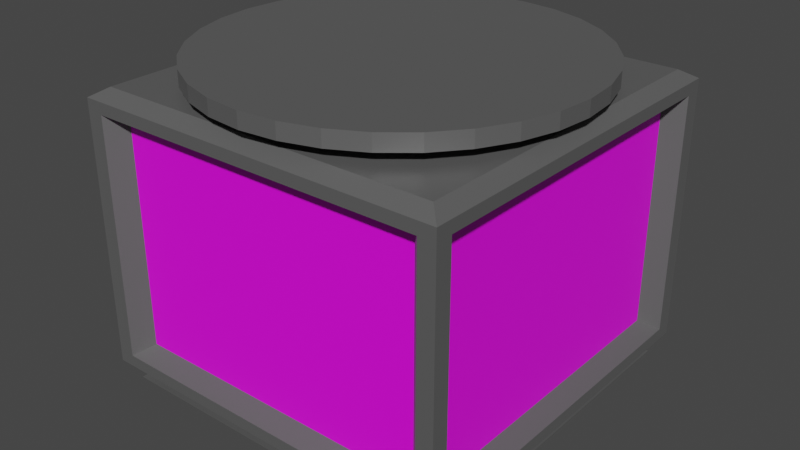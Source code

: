 # Source: skeletalmuscular.blend  (saved by Blender 3.4.6; exported with 4.5.12 LTS)
import bpy
from mathutils import Matrix  # noqa: F401  (used for matrix-valued properties, if any)

bpy.ops.wm.read_factory_settings(use_empty=True)
scene = bpy.context.scene
scene.name = 'Scene'

# ---- collections
col_collection = bpy.data.collections.new('Collection'); scene.collection.children.link(col_collection)

# ---- images (referenced by path relative to the original .blend; pixels are not part of the script)
import os
ASSET_DIR = os.environ.get("B2B_ASSET_DIR", "")  # directory of the original .blend (textures are referenced by path, not embedded)
HERE = os.path.dirname(os.path.abspath(__file__))  # packed textures are extracted next to this script under _unpacked/

def load_image(name, relpath, width, height, colorspace="sRGB"):
    """Load a texture the original file referenced (path relative to the .blend, or extracted next to this script)."""
    p = next((c for c in (os.path.join(HERE, relpath), os.path.join(ASSET_DIR, relpath)) if relpath and os.path.exists(c)), "")
    if p:
        img = bpy.data.images.load(p, check_existing=True)
        img.name = name
    else:  # same state as the original file: an image datablock whose file is absent (Cycles renders it pink)
        img = bpy.data.images.new(name, width, height)
        img.source = "FILE"
        img.filepath = "//" + (relpath or name)
    img.colorspace_settings.name = colorspace
    return img
img_669_jpg = load_image('669.jpg', '669.jpg', 1024, 1024, 'sRGB')

# ---- materials (node trees are filled in below, after node groups)
mat_material_001 = bpy.data.materials.new('Material.001')
mat_material_001.use_transparent_shadow = False
mat_material_002 = bpy.data.materials.new('Material.002')
mat_material_002.use_transparent_shadow = False

# ---- material node trees
mat_material_001.use_nodes = True; mat_material_001.node_tree.nodes.clear()
_N = mat_material_001.node_tree.nodes; _L = mat_material_001.node_tree.links
n0 = _N.new('ShaderNodeBsdfPrincipled'); n0.name = 'Principled BSDF'; n0.location = (10, 300)
n0.distribution = 'GGX'
n0.subsurface_method = 'RANDOM_WALK_SKIN'
n0.inputs[0].default_value = (0.2067, 0.2067, 0.2067, 1.0)
n0.inputs[1].default_value = 0.578
n0.inputs[3].default_value = 1.45
n0.inputs[27].default_value = (0.0, 0.0, 0.0, 1.0)
n0.inputs[28].default_value = 1.0
n1 = _N.new('ShaderNodeOutputMaterial'); n1.name = 'Material Output'; n1.location = (300, 300)
_L.new(n0.outputs[0], n1.inputs[0])
n1.is_active_output = True
mat_material_002.use_nodes = True; mat_material_002.node_tree.nodes.clear()
_N = mat_material_002.node_tree.nodes; _L = mat_material_002.node_tree.links
n0 = _N.new('ShaderNodeBsdfPrincipled'); n0.name = 'Principled BSDF'; n0.location = (10, 300)
n0.distribution = 'GGX'
n0.subsurface_method = 'RANDOM_WALK_SKIN'
n0.inputs[3].default_value = 1.45
n0.inputs[27].default_value = (0.0, 0.0, 0.0, 1.0)
n0.inputs[28].default_value = 1.0
n1 = _N.new('ShaderNodeOutputMaterial'); n1.name = 'Material Output'; n1.location = (300, 300)
n2 = _N.new('ShaderNodeTexImage'); n2.name = 'Image Texture'; n2.location = (-280, 275)
n2.image = img_669_jpg
_L.new(n0.outputs[0], n1.inputs[0])
_L.new(n2.outputs[0], n0.inputs[0])
n1.is_active_output = True

# ---- world
world_world = bpy.data.worlds.new('World'); scene.world = world_world
world_world.use_nodes = True; world_world.node_tree.nodes.clear()
_N = world_world.node_tree.nodes; _L = world_world.node_tree.links
n0 = _N.new('ShaderNodeOutputWorld'); n0.name = 'World Output'; n0.location = (300, 300)
n1 = _N.new('ShaderNodeBackground'); n1.name = 'Background'; n1.location = (10, 300)
n1.inputs[0].default_value = (0.05088, 0.05088, 0.05088, 1.0)
_L.new(n1.outputs[0], n0.inputs[0])
n0.is_active_output = True
world_world.color = (0.05088, 0.05088, 0.05088)
world_world.use_sun_shadow = False
world_world.sun_shadow_jitter_overblur = 0.0

# ---- meshes
me_cube_001 = bpy.data.meshes.new('Cube.001')
me_cube_001.from_pydata([(-1.0, -1.0, -1.0), (-1.0, -1.0, 1.0), (-1.0, 1.0, -1.0), (-1.0, 1.0, 1.0), (1.0, -1.0, -1.0), (1.0, -1.0, 1.0), (1.0, 1.0, -1.0), (1.0, 1.0, 1.0), (-1.0, -0.9108, -0.9108), (-1.0, -0.9108, 0.9108), (-1.0, 0.9108, 0.9108), (-1.0, 0.9108, -0.9108), (-0.9108, 1.0, -0.9108), (-0.9108, 1.0, 0.9108), (0.9108, 1.0, 0.9108), (0.9108, 1.0, -0.9108), (1.0, 0.9108, -0.9108), (1.0, 0.9108, 0.9108), (1.0, -0.9108, 0.9108), (1.0, -0.9108, -0.9108), (0.9108, -1.0, -0.9108), (0.9108, -1.0, 0.9108), (-0.9108, -1.0, 0.9108), (-0.9108, -1.0, -0.9108), (-0.9084, -0.8274, 0.8274), (-0.9084, -0.8274, -0.8274), (-0.9084, 0.8274, 0.8274), (-0.9084, 0.8274, -0.8274), (-0.8274, 0.9084, 0.8274), (-0.8274, 0.9084, -0.8274), (0.8274, 0.9084, 0.8274), (0.8274, 0.9084, -0.8274), (0.9084, 0.8274, 0.8274), (0.9084, 0.8274, -0.8274), (0.9084, -0.8274, 0.8274), (0.9084, -0.8274, -0.8274), (0.8274, -0.9084, 0.8274), (0.8274, -0.9084, -0.8274), (-0.8274, -0.9084, 0.8274), (-0.8274, -0.9084, -0.8274), (-0.923, -0.923, 1.067), (-0.923, 0.923, 1.067), (0.923, 0.923, 1.067), (0.923, -0.923, 1.067), (-0.9377, 0.9377, -1.093), (-0.9377, -0.9377, -1.093), (0.9377, 0.9377, -1.093), (0.9377, -0.9377, -1.093), (-0.9377, 0.9377, -1.155), (-0.9377, -0.9377, -1.155), (0.9377, 0.9377, -1.155), (0.9377, -0.9377, -1.155), (-0.84, 0.84, -1.275), (-0.84, -0.84, -1.275), (0.84, 0.84, -1.275), (0.84, -0.84, -1.275), (0.0, 1.0, 1.146), (0.0, 1.0, 1.264), (0.1951, 0.9808, 1.146), (0.1951, 0.9808, 1.264), (0.3827, 0.9239, 1.146), (0.3827, 0.9239, 1.264), (0.5556, 0.8315, 1.146), (0.5556, 0.8315, 1.264), (0.7071, 0.7071, 1.146), (0.7071, 0.7071, 1.264), (0.8315, 0.5556, 1.146), (0.8315, 0.5556, 1.264), (0.9239, 0.3827, 1.146), (0.9239, 0.3827, 1.264), (0.9808, 0.1951, 1.146), (0.9808, 0.1951, 1.264), (1.0, 0.0, 1.146), (1.0, 0.0, 1.264), (0.9808, -0.1951, 1.146), (0.9808, -0.1951, 1.264), (0.9239, -0.3827, 1.146), (0.9239, -0.3827, 1.264), (0.8315, -0.5556, 1.146), (0.8315, -0.5556, 1.264), (0.7071, -0.7071, 1.146), (0.7071, -0.7071, 1.264), (0.5556, -0.8315, 1.146), (0.5556, -0.8315, 1.264), (0.3827, -0.9239, 1.146), (0.3827, -0.9239, 1.264), (0.1951, -0.9808, 1.146), (0.1951, -0.9808, 1.264), (0.0, -1.0, 1.146), (0.0, -1.0, 1.264), (-0.1951, -0.9808, 1.146), (-0.1951, -0.9808, 1.264), (-0.3827, -0.9239, 1.146), (-0.3827, -0.9239, 1.264), (-0.5556, -0.8315, 1.146), (-0.5556, -0.8315, 1.264), (-0.7071, -0.7071, 1.146), (-0.7071, -0.7071, 1.264), (-0.8315, -0.5556, 1.146), (-0.8315, -0.5556, 1.264), (-0.9239, -0.3827, 1.146), (-0.9239, -0.3827, 1.264), (-0.9808, -0.1951, 1.146), (-0.9808, -0.1951, 1.264), (-1.0, 0.0, 1.146), (-1.0, 0.0, 1.264), (-0.9808, 0.1951, 1.146), (-0.9808, 0.1951, 1.264), (-0.9239, 0.3827, 1.146), (-0.9239, 0.3827, 1.264), (-0.8315, 0.5556, 1.146), (-0.8315, 0.5556, 1.264), (-0.7071, 0.7071, 1.146), (-0.7071, 0.7071, 1.264), (-0.5556, 0.8315, 1.146), (-0.5556, 0.8315, 1.264), (-0.3827, 0.9239, 1.146), (-0.3827, 0.9239, 1.264), (-0.1951, 0.9808, 1.146), (-0.1951, 0.9808, 1.264)], [], [(4, 0, 45, 47), (5, 7, 42, 43), (8, 9, 24, 25), (1, 9, 8, 0), (3, 10, 9, 1), (2, 11, 10, 3), (0, 8, 11, 2), (23, 20, 37, 39), (3, 13, 12, 2), (7, 14, 13, 3), (6, 15, 14, 7), (2, 12, 15, 6), (19, 16, 33, 35), (7, 17, 16, 6), (5, 18, 17, 7), (4, 19, 18, 5), (6, 16, 19, 4), (22, 23, 39, 38), (5, 21, 20, 4), (1, 22, 21, 5), (0, 23, 22, 1), (4, 20, 23, 0), (25, 24, 26, 27), (29, 28, 30, 31), (33, 32, 34, 35), (37, 36, 38, 39), (12, 13, 28, 29), (9, 10, 26, 24), (16, 17, 32, 33), (13, 14, 30, 28), (20, 21, 36, 37), (10, 11, 27, 26), (17, 18, 34, 32), (14, 15, 31, 30), (21, 22, 38, 36), (11, 8, 25, 27), (18, 19, 35, 34), (15, 12, 29, 31), (42, 41, 40, 43), (3, 1, 40, 41), (1, 5, 43, 40), (7, 3, 41, 42), (44, 46, 47, 45), (2, 6, 46, 44), (0, 2, 44, 45), (6, 4, 47, 46), (48, 49, 51, 50), (52, 54, 55, 53), (50, 51, 55, 54), (49, 48, 52, 53), (51, 49, 53, 55), (48, 50, 54, 52), (56, 57, 59, 58), (58, 59, 61, 60), (60, 61, 63, 62), (62, 63, 65, 64), (64, 65, 67, 66), (66, 67, 69, 68), (68, 69, 71, 70), (70, 71, 73, 72), (72, 73, 75, 74), (74, 75, 77, 76), (76, 77, 79, 78), (78, 79, 81, 80), (80, 81, 83, 82), (82, 83, 85, 84), (84, 85, 87, 86), (86, 87, 89, 88), (88, 89, 91, 90), (90, 91, 93, 92), (92, 93, 95, 94), (94, 95, 97, 96), (96, 97, 99, 98), (98, 99, 101, 100), (100, 101, 103, 102), (102, 103, 105, 104), (104, 105, 107, 106), (106, 107, 109, 108), (108, 109, 111, 110), (110, 111, 113, 112), (112, 113, 115, 114), (114, 115, 117, 116), (59, 57, 119, 117, 115, 113, 111, 109, 107, 105, 103, 101, 99, 97, 95, 93, 91, 89, 87, 85, 83, 81, 79, 77, 75, 73, 71, 69, 67, 65, 63, 61), (116, 117, 119, 118), (118, 119, 57, 56), (56, 58, 60, 62, 64, 66, 68, 70, 72, 74, 76, 78, 80, 82, 84, 86, 88, 90, 92, 94, 96, 98, 100, 102, 104, 106, 108, 110, 112, 114, 116, 118)])
me_cube_001.polygons.foreach_set('material_index', [0, 0, 0, 0, 0, 0, 0, 0, 0, 0, 0, 0, 0, 0, 0, 0, 0, 0, 0, 0, 0, 0, 1, 1, 1, 1, 0, 0, 0, 0, 0, 0, 0, 0, 0, 0, 0, 0, 0, 0, 0, 0, 0, 0, 0, 0, 0, 0, 0, 0, 0, 0, 0, 0, 0, 0, 0, 0, 0, 0, 0, 0, 0, 0, 0, 0, 0, 0, 0, 0, 0, 0, 0, 0, 0, 0, 0, 0, 0, 0, 0, 0, 0, 0, 0, 0])
_uv = me_cube_001.uv_layers.new(name='UVMap')
_uv.uv.foreach_set('vector', [0.375, 0.75, 0.375, 1.0, 0.375, 1.0, 0.375, 0.75, 0.625, 0.75, 0.625, 0.5, 0.625, 0.5, 0.625, 0.75, 0.375, 0.0, 0.625, 0.0, 0.625, 0.0, 0.375, 0.0, 0.625, 0.0, 0.625, 0.0, 0.375, 0.0, 0.375, 0.0, 0.625, 0.25, 0.625, 0.25, 0.625, 0.0, 0.625, 0.0, 0.375, 0.25, 0.375, 0.25, 0.625, 0.25, 0.625, 0.25, 0.375, 0.0, 0.375, 0.0, 0.375, 0.25, 0.375, 0.25, 0.375, 1.0, 0.375, 0.75, 0.375, 0.75, 0.375, 1.0, 0.625, 0.25, 0.625, 0.25, 0.375, 0.25, 0.375, 0.25, 0.625, 0.5, 0.625, 0.5, 0.625, 0.25, 0.625, 0.25, 0.375, 0.5, 0.375, 0.5, 0.625, 0.5, 0.625, 0.5, 0.375, 0.25, 0.375, 0.25, 0.375, 0.5, 0.375, 0.5, 0.375, 0.75, 0.375, 0.5, 0.375, 0.5, 0.375, 0.75, 0.625, 0.5, 0.625, 0.5, 0.375, 0.5, 0.375, 0.5, 0.625, 0.75, 0.625, 0.75, 0.625, 0.5, 0.625, 0.5, 0.375, 0.75, 0.375, 0.75, 0.625, 0.75, 0.625, 0.75, 0.375, 0.5, 0.375, 0.5, 0.375, 0.75, 0.375, 0.75, 0.625, 1.0, 0.375, 1.0, 0.375, 1.0, 0.625, 1.0, 0.625, 0.75, 0.625, 0.75, 0.375, 0.75, 0.375, 0.75, 0.625, 1.0, 0.625, 1.0, 0.625, 0.75, 0.625, 0.75, 0.375, 1.0, 0.375, 1.0, 0.625, 1.0, 0.625, 1.0, 0.375, 0.75, 0.375, 0.75, 0.375, 1.0, 0.375, 1.0, 0.9918, 0.007443, 0.9918, 0.9938, 0.008249, 0.9938, 0.008249, 0.007443, 0.9893, 0.0008438, 0.9893, 0.9987, 0.01068, 0.9987, 0.01068, 0.000844, 0.9907, 0.003488, 0.9907, 1.004, 0.0106, 1.004, 0.0106, 0.003489, 0.9999, -0.003015, 0.9999, 1.005, 0.003971, 1.005, 0.003971, -0.003015, 0.375, 0.25, 0.625, 0.25, 0.625, 0.25, 0.375, 0.25, 0.625, 0.0, 0.625, 0.25, 0.625, 0.25, 0.625, 0.0, 0.375, 0.5, 0.625, 0.5, 0.625, 0.5, 0.375, 0.5, 0.625, 0.25, 0.625, 0.5, 0.625, 0.5, 0.625, 0.25, 0.375, 0.75, 0.625, 0.75, 0.625, 0.75, 0.375, 0.75, 0.625, 0.25, 0.375, 0.25, 0.375, 0.25, 0.625, 0.25, 0.625, 0.5, 0.625, 0.75, 0.625, 0.75, 0.625, 0.5, 0.625, 0.5, 0.375, 0.5, 0.375, 0.5, 0.625, 0.5, 0.625, 0.75, 0.625, 1.0, 0.625, 1.0, 0.625, 0.75, 0.375, 0.25, 0.375, 0.0, 0.375, 0.0, 0.375, 0.25, 0.625, 0.75, 0.375, 0.75, 0.375, 0.75, 0.625, 0.75, 0.375, 0.5, 0.375, 0.25, 0.375, 0.25, 0.375, 0.5, 0.625, 0.5, 0.875, 0.5, 0.875, 0.75, 0.625, 0.75, 0.625, 0.25, 0.625, 0.0, 0.625, 0.0, 0.625, 0.25, 0.625, 1.0, 0.625, 0.75, 0.625, 0.75, 0.625, 1.0, 0.625, 0.5, 0.625, 0.25, 0.625, 0.25, 0.625, 0.5, 0.125, 0.5, 0.375, 0.5, 0.375, 0.75, 0.125, 0.75, 0.375, 0.25, 0.375, 0.5, 0.375, 0.5, 0.375, 0.25, 0.375, 0.0, 0.375, 0.25, 0.375, 0.25, 0.375, 0.0, 0.375, 0.5, 0.375, 0.75, 0.375, 0.75, 0.375, 0.5, 0.125, 0.5, 0.125, 0.75, 0.375, 0.75, 0.375, 0.5, 0.125, 0.5, 0.375, 0.5, 0.375, 0.75, 0.125, 0.75, 0.375, 0.5, 0.375, 0.75, 0.375, 0.75, 0.375, 0.5, 0.125, 0.75, 0.125, 0.5, 0.125, 0.5, 0.125, 0.75, 0.375, 0.75, 0.125, 0.75, 0.125, 0.75, 0.375, 0.75, 0.125, 0.5, 0.375, 0.5, 0.375, 0.5, 0.125, 0.5, 1.0, 0.5, 1.0, 1.0, 0.9688, 1.0, 0.9688, 0.5, 0.9688, 0.5, 0.9688, 1.0, 0.9375, 1.0, 0.9375, 0.5, 0.9375, 0.5, 0.9375, 1.0, 0.9062, 1.0, 0.9062, 0.5, 0.9062, 0.5, 0.9062, 1.0, 0.875, 1.0, 0.875, 0.5, 0.875, 0.5, 0.875, 1.0, 0.8438, 1.0, 0.8438, 0.5, 0.8438, 0.5, 0.8438, 1.0, 0.8125, 1.0, 0.8125, 0.5, 0.8125, 0.5, 0.8125, 1.0, 0.7812, 1.0, 0.7812, 0.5, 0.7812, 0.5, 0.7812, 1.0, 0.75, 1.0, 0.75, 0.5, 0.75, 0.5, 0.75, 1.0, 0.7188, 1.0, 0.7188, 0.5, 0.7188, 0.5, 0.7188, 1.0, 0.6875, 1.0, 0.6875, 0.5, 0.6875, 0.5, 0.6875, 1.0, 0.6562, 1.0, 0.6562, 0.5, 0.6562, 0.5, 0.6562, 1.0, 0.625, 1.0, 0.625, 0.5, 0.625, 0.5, 0.625, 1.0, 0.5938, 1.0, 0.5938, 0.5, 0.5938, 0.5, 0.5938, 1.0, 0.5625, 1.0, 0.5625, 0.5, 0.5625, 0.5, 0.5625, 1.0, 0.5312, 1.0, 0.5312, 0.5, 0.5312, 0.5, 0.5312, 1.0, 0.5, 1.0, 0.5, 0.5, 0.5, 0.5, 0.5, 1.0, 0.4688, 1.0, 0.4688, 0.5, 0.4688, 0.5, 0.4688, 1.0, 0.4375, 1.0, 0.4375, 0.5, 0.4375, 0.5, 0.4375, 1.0, 0.4062, 1.0, 0.4062, 0.5, 0.4062, 0.5, 0.4062, 1.0, 0.375, 1.0, 0.375, 0.5, 0.375, 0.5, 0.375, 1.0, 0.3438, 1.0, 0.3438, 0.5, 0.3438, 0.5, 0.3438, 1.0, 0.3125, 1.0, 0.3125, 0.5, 0.3125, 0.5, 0.3125, 1.0, 0.2812, 1.0, 0.2812, 0.5, 0.2812, 0.5, 0.2812, 1.0, 0.25, 1.0, 0.25, 0.5, 0.25, 0.5, 0.25, 1.0, 0.2188, 1.0, 0.2188, 0.5, 0.2188, 0.5, 0.2188, 1.0, 0.1875, 1.0, 0.1875, 0.5, 0.1875, 0.5, 0.1875, 1.0, 0.1562, 1.0, 0.1562, 0.5, 0.1562, 0.5, 0.1562, 1.0, 0.125, 1.0, 0.125, 0.5, 0.125, 0.5, 0.125, 1.0, 0.09375, 1.0, 0.09375, 0.5, 0.09375, 0.5, 0.09375, 1.0, 0.0625, 1.0, 0.0625, 0.5, 0.2968, 0.4854, 0.25, 0.49, 0.2032, 0.4854, 0.1582, 0.4717, 0.1167, 0.4496, 0.08029, 0.4197, 0.05045, 0.3833, 0.02827, 0.3418, 0.01461, 0.2968, 0.01, 0.25, 0.01461, 0.2032, 0.02827, 0.1582, 0.05045, 0.1167, 0.08029, 0.08029, 0.1167, 0.05045, 0.1582, 0.02827, 0.2032, 0.01461, 0.25, 0.01, 0.2968, 0.01461, 0.3418, 0.02827, 0.3833, 0.05045, 0.4197, 0.08029, 0.4496, 0.1167, 0.4717, 0.1582, 0.4854, 0.2032, 0.49, 0.25, 0.4854, 0.2968, 0.4717, 0.3418, 0.4496, 0.3833, 0.4197, 0.4197, 0.3833, 0.4496, 0.3418, 0.4717, 0.0625, 0.5, 0.0625, 1.0, 0.03125, 1.0, 0.03125, 0.5, 0.03125, 0.5, 0.03125, 1.0, 0.0, 1.0, 0.0, 0.5, 0.75, 0.49, 0.7968, 0.4854, 0.8418, 0.4717, 0.8833, 0.4496, 0.9197, 0.4197, 0.9496, 0.3833, 0.9717, 0.3418, 0.9854, 0.2968, 0.99, 0.25, 0.9854, 0.2032, 0.9717, 0.1582, 0.9496, 0.1167, 0.9197, 0.08029, 0.8833, 0.05045, 0.8418, 0.02827, 0.7968, 0.01461, 0.75, 0.01, 0.7032, 0.01461, 0.6582, 0.02827, 0.6167, 0.05045, 0.5803, 0.08029, 0.5504, 0.1167, 0.5283, 0.1582, 0.5146, 0.2032, 0.51, 0.25, 0.5146, 0.2968, 0.5283, 0.3418, 0.5504, 0.3833, 0.5803, 0.4197, 0.6167, 0.4496, 0.6582, 0.4717, 0.7032, 0.4854])
me_cube_001.materials.append(mat_material_001)
me_cube_001.materials.append(mat_material_002)
me_cube_001.update()

# ---- objects
ob_cube = bpy.data.objects.new('Cube', me_cube_001)

# ---- transforms, parenting, visibility, modifiers, constraints
ob_cube.location = (0.0, 0.0, 0.0)
ob_cube.scale = (1.0, 1.0, 0.7077)

# ---- collection membership
col_collection.objects.link(ob_cube)

# ---- scene / render settings (as saved in the file)
scene.frame_start = 1; scene.frame_end = 250; scene.frame_set(1)
scene.render.engine = 'BLENDER_EEVEE_NEXT'
scene.cycles.sampling_pattern = 'TABULATED_SOBOL'
scene.cycles.use_light_tree = False
scene.view_settings.view_transform = 'Filmic'
bpy.context.view_layer.update()

# ---- added for rendering (the .blend has no active camera and no usable light): camera, sun
cam_auto = bpy.data.cameras.new('AutoCamera')
cam_auto.lens = 50.0
cam_auto.sensor_width = 36.0
cam_auto.clip_end = 1000.0
ob_auto_camera = bpy.data.objects.new('AutoCamera', cam_auto)
scene.collection.objects.link(ob_auto_camera)
ob_auto_camera.location = (3.10018, -3.72022, 2.47637)
ob_auto_camera.rotation_euler = (1.09748, -7.21219e-08, 0.694738)
scene.camera = ob_auto_camera
light_auto_sun = bpy.data.lights.new('AutoSun', 'SUN')
light_auto_sun.energy = 3.0
light_auto_sun.angle = 0.0523599
ob_auto_sun = bpy.data.objects.new('AutoSun', light_auto_sun)
scene.collection.objects.link(ob_auto_sun)
ob_auto_sun.rotation_euler = (0.872665, 0.174533, 0.523599)
bpy.context.view_layer.update()

